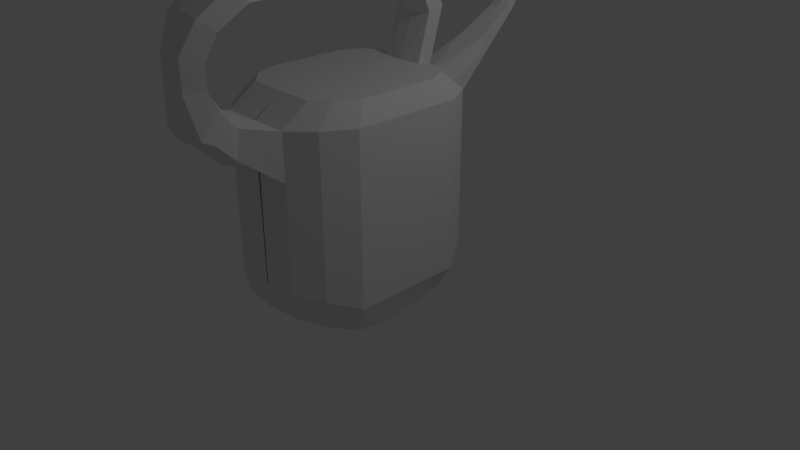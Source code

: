 # Source: wateringcan.blend  (saved by Blender 2.79.0; exported with 4.5.12 LTS)
import bpy
from mathutils import Matrix  # noqa: F401  (used for matrix-valued properties, if any)

bpy.ops.wm.read_factory_settings(use_empty=True)
scene = bpy.context.scene
scene.name = 'Scene'

# ---- collections
col_collection_1 = bpy.data.collections.new('Collection 1'); scene.collection.children.link(col_collection_1)

# ---- materials (node trees are filled in below, after node groups)
mat_material = bpy.data.materials.new('Material')
mat_material.alpha_threshold = 0.0
mat_material.use_transparent_shadow = False
mat_material.roughness = 0.5
mat_material.line_color = (0.0, 0.0, 0.0, 1.0)

# ---- material node trees

# ---- world
world_world = bpy.data.worlds.new('World'); scene.world = world_world
world_world.color = (0.05088, 0.05088, 0.05088)
world_world.use_sun_shadow = False
world_world.sun_shadow_jitter_overblur = 0.0
world_world.cycles.sampling_method = 'MANUAL'

# ---- cameras
cam_camera = bpy.data.cameras.new('Camera')
cam_camera.clip_end = 100.0
cam_camera.lens = 35.0
cam_camera.sensor_width = 32.0
cam_camera.sensor_height = 18.0
cam_camera.ortho_scale = 7.314
cam_camera.dof.focus_distance = 0.0
cam_camera.dof.aperture_fstop = 128.0

# ---- lights
light_lamp = bpy.data.lights.new('Lamp', 'POINT')
light_lamp.transmission_factor = 0.0
light_lamp.cutoff_distance = 30.0
light_lamp.energy = 100.0
light_lamp.shadow_buffer_clip_start = 1.001
light_lamp.shadow_soft_size = 0.1
light_lamp.shadow_maximum_resolution = 0.006
light_lamp.use_absolute_resolution = True

# ---- meshes
me_cube = bpy.data.meshes.new('Cube')
me_cube.from_pydata([(0.8012, 0.4945, -0.2786), (0.8208, -0.4874, -0.4349), (-0.006571, -0.4874, -0.4874), (-0.00657, 0.4874, -0.4874), (0.9682, 0.4874, 0.4874), (0.9682, -0.4874, 0.4874), (-0.006571, -0.4874, 0.4874), (-0.00657, 0.4874, 0.4874), (0.8002, 0.002944, -0.404), (0.4808, 0.4874, -0.4874), (0.9682, 0.4874, 0.0), (0.4808, -0.4874, -0.4874), (0.9682, -0.4874, 0.0), (-0.00657, 1.335e-07, -0.4874), (-0.006571, -0.4874, 0.0), (-0.00657, 0.4874, 0.0), (0.9682, -2.732e-07, 0.4874), (-0.006571, 7.54e-08, 0.4874), (0.9645, 0.4875, 1.61), (-0.006571, 1.044e-07, 0.0), (0.6601, -1.237, -0.246), (0.9682, -1.57e-07, 0.0), (0.4808, 4.635e-08, -0.4874), (0.8187, -0.8757, -0.3816), (-0.006571, -0.942, -0.4874), (0.9682, -0.942, 0.4874), (-0.006571, -0.942, 0.4874), (0.4808, -0.942, -0.4874), (0.9682, -0.942, -6.255e-08), (-0.006571, -0.942, -6.255e-08), (-0.006571, -1.573, -0.1089), (0.767, -1.317, 0.4948), (-0.006571, -1.573, 0.4874), (0.4808, -1.514, -0.1089), (0.767, -1.317, 0.1616), (-0.006571, -1.573, 0.2127), (0.4808, -1.573, 0.4874), (0.4808, -1.573, 0.2157), (0.7189, 0.8112, -0.06167), (-0.00657, 1.011, -0.1002), (0.7835, 0.8237, 0.4934), (-0.00657, 1.011, 0.4874), (0.4607, 0.9689, -0.02205), (0.7835, 0.8237, 0.1889), (-0.00657, 1.011, 8.382e-08), (0.4808, 1.011, 0.4874), (0.4808, 0.9785, 0.1553), (0.9645, -0.4872, 1.61), (-0.01029, -0.4872, 1.61), (-0.01029, 0.4875, 1.61), (0.9645, 0.0001446, 1.61), (0.0, 0.2932, 2.445), (0.0, -0.4235, 2.445), (-0.01029, 0.0001449, 1.61), (0.8279, -0.4235, 2.445), (0.9645, -0.9418, 1.61), (-0.01029, -0.9418, 1.61), (0.8279, 0.2932, 2.445), (0.7633, -1.317, 1.618), (-0.01029, -1.573, 1.61), (0.4771, -1.573, 1.61), (0.7798, 0.8239, 1.616), (-0.01029, 1.011, 1.61), (0.3824, 1.011, 1.744), (0.9631, 0.4876, 2.195), (0.9631, -0.4872, 2.195), (-0.01161, -0.4872, 2.195), (-0.01161, 0.4876, 2.195), (0.9631, 0.0001962, 2.195), (0.1716, 1.776, 2.508), (0.0, 1.761, 2.497), (-0.01161, 0.0001965, 2.195), (0.1757, 1.958, 2.375), (0.9631, -0.9418, 2.195), (-0.01161, -0.9418, 2.195), (0.0, 1.943, 2.365), (0.762, -1.317, 2.202), (-0.01161, -1.573, 2.195), (0.4758, -1.573, 2.195), (0.7784, 0.8239, 2.201), (-0.01161, 1.011, 2.195), (0.3635, 1.023, 2.126), (0.8279, -0.06514, 2.445), (0.4695, 0.2932, 2.445), (0.4695, -0.4235, 2.445), (0.0, -0.06514, 2.445), (0.4695, -0.06514, 2.445), (0.8279, -0.7577, 2.445), (0.0, -0.7577, 2.445), (0.4695, -0.7577, 2.445), (0.68, -1.034, 2.45), (0.0, -1.222, 2.445), (0.4695, -1.222, 2.445), (0.6921, 0.5405, 2.449), (0.0, 0.6781, 2.445), (0.4695, 0.6781, 2.445), (0.1303, 2.306, 2.812), (0.0, 2.273, 2.798), (0.1283, 2.458, 2.811), (0.0, 2.507, 2.789), (0.0, -2.043, 1.826), (0.2991, -2.026, 1.939), (0.0, -1.979, 2.406), (0.3033, -1.987, 2.284), (0.0, -2.327, 2.098), (0.3164, -2.258, 2.162), (0.0, -2.071, 2.533), (0.33, -2.105, 2.42), (0.0, -2.503, 2.221), (0.3234, -2.425, 2.254), (0.0, -2.153, 2.674), (0.3482, -2.218, 2.56), (0.0, -2.543, 2.739), (0.1806, -2.494, 2.709), (0.0, -2.19, 2.749), (0.2789, -2.276, 2.733), (0.0, -2.512, 3.139), (0.1683, -2.488, 3.082), (0.0, -2.17, 3.002), (0.285, -2.276, 3.004), (0.0, -2.331, 3.486), (0.26, -2.313, 3.43), (0.0, -2.001, 3.265), (0.3308, -2.137, 3.292), (0.0, -1.864, 3.749), (0.3345, -1.935, 3.713), (0.0, -1.642, 3.439), (0.4148, -1.808, 3.533), (0.0, -0.008391, 3.791), (0.4097, -0.04472, 3.745), (0.0, -0.1445, 3.495), (0.4471, -0.2403, 3.579), (0.0, 0.4411, 3.743), (0.3258, 0.417, 3.716), (0.0, 0.305, 3.448), (0.3632, 0.2214, 3.55), (0.0, 0.8426, 3.47), (0.2257, 0.8566, 3.448), (0.0, 0.5806, 3.278), (0.2631, 0.6051, 3.397), (0.0, 1.013, 3.011), (0.2275, 1.02, 3.06), (0.0, 0.7371, 2.986), (0.2639, 0.7648, 3.03), (0.0, 0.7618, 2.266), (0.2437, 0.7805, 2.292), (0.0, 0.4859, 2.241), (0.2802, 0.5258, 2.261), (0.0, 2.877, 3.552), (0.0, 2.844, 3.538), (0.0, 3.029, 3.551), (0.0, 3.079, 3.529)], [], [(22, 11, 2, 13), (5, 16, 50, 47), (21, 16, 5, 12), (2, 11, 27, 24), (19, 17, 7, 15), (15, 7, 41, 44), (32, 36, 60, 59), (4, 10, 43, 40), (0, 9, 42, 38), (13, 19, 15, 3), (2, 14, 19, 13), (14, 6, 17, 19), (1, 12, 28, 23), (14, 2, 24, 29), (31, 25, 55, 58), (8, 21, 12, 1), (0, 10, 21, 8), (10, 4, 16, 21), (40, 45, 63, 61), (16, 4, 18, 50), (36, 31, 58, 60), (9, 22, 13, 3), (0, 8, 22, 9), (8, 1, 11, 22), (28, 25, 31, 34), (25, 5, 47, 55), (23, 28, 34, 20), (41, 7, 49, 62), (6, 26, 56, 48), (6, 14, 29, 26), (11, 1, 23, 27), (12, 5, 25, 28), (37, 36, 32, 35), (33, 37, 35, 30), (20, 34, 37, 33), (34, 31, 36, 37), (29, 24, 30, 35), (27, 23, 20, 33), (26, 29, 35, 32), (24, 27, 33, 30), (46, 42, 39, 44), (45, 46, 44, 41), (40, 43, 46, 45), (43, 38, 42, 46), (10, 0, 38, 43), (9, 3, 39, 42), (7, 17, 53, 49), (3, 15, 44, 39), (81, 63, 72, 69), (18, 61, 79, 64), (47, 50, 68, 65), (56, 59, 77, 74), (53, 48, 66, 71), (60, 58, 76, 78), (60, 78, 103, 101), (48, 56, 74, 66), (50, 18, 64, 68), (62, 49, 67, 80), (17, 6, 48, 53), (45, 41, 62, 63), (4, 40, 61, 18), (26, 32, 59, 56), (67, 71, 85, 51), (76, 73, 87, 90), (79, 81, 95, 93), (73, 65, 54, 87), (81, 80, 94, 95), (64, 79, 93, 57), (65, 68, 82, 54), (74, 77, 91, 88), (71, 66, 52, 85), (78, 76, 90, 92), (55, 47, 65, 73), (61, 63, 81, 79), (58, 55, 73, 76), (49, 53, 71, 67), (86, 85, 52, 84), (51, 83, 95, 94), (54, 84, 89, 87), (82, 86, 84, 54), (57, 83, 86, 82), (83, 51, 85, 86), (89, 88, 91, 92), (87, 89, 92, 90), (84, 52, 88, 89), (83, 57, 93, 95), (80, 67, 51, 94), (68, 64, 57, 82), (66, 74, 88, 52), (77, 78, 92, 91), (70, 69, 96, 97), (63, 62, 75, 72), (62, 80, 70, 75), (80, 81, 69, 70), (98, 99, 151, 150), (75, 70, 97, 99), (72, 75, 99, 98), (69, 72, 98, 96), (100, 101, 105, 104), (78, 77, 102, 103), (77, 59, 100, 102), (59, 60, 101, 100), (107, 106, 110, 111), (102, 100, 104, 106), (103, 102, 106, 107), (101, 103, 107, 105), (108, 109, 113, 112), (105, 107, 111, 109), (104, 105, 109, 108), (106, 104, 108, 110), (112, 113, 117, 116), (110, 108, 112, 114), (111, 110, 114, 115), (109, 111, 115, 113), (119, 118, 122, 123), (114, 112, 116, 118), (115, 114, 118, 119), (113, 115, 119, 117), (120, 121, 125, 124), (117, 119, 123, 121), (116, 117, 121, 120), (118, 116, 120, 122), (126, 124, 128, 130), (122, 120, 124, 126), (123, 122, 126, 127), (121, 123, 127, 125), (131, 130, 134, 135), (127, 126, 130, 131), (125, 127, 131, 129), (124, 125, 129, 128), (132, 133, 137, 136), (129, 131, 135, 133), (128, 129, 133, 132), (130, 128, 132, 134), (139, 138, 142, 143), (134, 132, 136, 138), (135, 134, 138, 139), (133, 135, 139, 137), (140, 141, 145, 144), (137, 139, 143, 141), (136, 137, 141, 140), (138, 136, 140, 142), (144, 145, 147, 146), (142, 140, 144, 146), (143, 142, 146, 147), (141, 143, 147, 145), (150, 151, 149, 148), (96, 98, 150, 148), (97, 96, 148, 149), (99, 97, 149, 151)])
_uv = me_cube.uv_layers.new(name='UVMap')
_uv.uv.foreach_set('vector', [0.04306, 0.8823, 0.04306, 0.8226, 0.1023, 0.8216, 0.1023, 0.8813, 0.6361, 0.5469, 0.696, 0.5469, 0.696, 0.6853, 0.6361, 0.6852, 0.696, 0.4869, 0.696, 0.5469, 0.6361, 0.5469, 0.6361, 0.4868, 0.1023, 0.8216, 0.04306, 0.8226, 0.04306, 0.7669, 0.1023, 0.7659, 0.06885, 0.3392, 0.1286, 0.3345, 0.1333, 0.3944, 0.07357, 0.3991, 0.07357, 0.3991, 0.1333, 0.3944, 0.1384, 0.4587, 0.07863, 0.4635, 0.2007, 0.8951, 0.1413, 0.8954, 0.1415, 0.757, 0.2009, 0.7567, 0.7559, 0.547, 0.7559, 0.4869, 0.7966, 0.5111, 0.7966, 0.5486, 0.9039, 0.3371, 0.8649, 0.3611, 0.8505, 0.3041, 0.8858, 0.3102, 0.009112, 0.3439, 0.06885, 0.3392, 0.07357, 0.3991, 0.01383, 0.4038, 0.004397, 0.284, 0.06414, 0.2793, 0.06885, 0.3392, 0.009112, 0.3439, 0.06414, 0.2793, 0.1239, 0.2746, 0.1286, 0.3345, 0.06885, 0.3392, 0.6356, 0.4339, 0.6361, 0.4868, 0.5802, 0.4867, 0.5879, 0.4404, 0.06414, 0.2793, 0.004397, 0.284, 0.0, 0.2281, 0.05974, 0.2234, 0.5334, 0.5486, 0.5802, 0.5468, 0.5802, 0.6852, 0.5334, 0.687, 0.6958, 0.4378, 0.696, 0.4869, 0.6361, 0.4868, 0.6356, 0.4339, 0.7562, 0.4533, 0.7559, 0.4869, 0.696, 0.4869, 0.6958, 0.4378, 0.7559, 0.4869, 0.7559, 0.547, 0.696, 0.5469, 0.696, 0.4869, 0.8959, 0.2422, 0.8542, 0.2415, 0.8488, 0.08605, 0.9011, 0.1039, 0.696, 0.5469, 0.7559, 0.547, 0.7559, 0.6854, 0.696, 0.6853, 0.1413, 0.8954, 0.1023, 0.8939, 0.1024, 0.7555, 0.1415, 0.757, 0.04306, 0.9421, 0.04306, 0.8823, 0.1023, 0.8813, 0.1023, 0.941, 0.0001649, 0.9408, 0.002668, 0.8823, 0.04306, 0.8823, 0.04306, 0.9421, 0.002668, 0.8823, 0.0007636, 0.8226, 0.04306, 0.8226, 0.04306, 0.8823, 0.5802, 0.4867, 0.5802, 0.5468, 0.5334, 0.5486, 0.5334, 0.5075, 0.5802, 0.5468, 0.6361, 0.5469, 0.6361, 0.6852, 0.5802, 0.6852, 0.5879, 0.4404, 0.5802, 0.4867, 0.5334, 0.5075, 0.5429, 0.4578, 0.1384, 0.4587, 0.1333, 0.3944, 0.2709, 0.3835, 0.276, 0.4479, 0.1239, 0.2746, 0.1195, 0.2187, 0.2571, 0.2078, 0.2615, 0.2637, 0.1239, 0.2746, 0.06414, 0.2793, 0.05974, 0.2234, 0.1195, 0.2187, 0.04306, 0.8226, 0.0007636, 0.8226, 0.0, 0.7743, 0.04306, 0.7669, 0.6361, 0.4868, 0.6361, 0.5469, 0.5802, 0.5468, 0.5802, 0.4867, 0.1414, 0.9289, 0.1413, 0.8954, 0.2007, 0.8951, 0.2008, 0.9289, 0.1405, 0.9687, 0.1414, 0.9289, 0.2008, 0.9289, 0.2009, 0.9686, 0.1142, 0.9849, 0.1024, 0.9349, 0.1414, 0.9289, 0.1405, 0.9687, 0.1024, 0.9349, 0.1023, 0.8939, 0.1413, 0.8954, 0.1414, 0.9289, 0.05974, 0.2234, 0.0, 0.2281, 0.04029, 0.1469, 0.0797, 0.1438, 0.04306, 0.7669, 0.0, 0.7743, 0.01669, 0.7278, 0.03586, 0.6917, 0.1195, 0.2187, 0.05974, 0.2234, 0.0797, 0.1438, 0.1134, 0.1411, 0.1023, 0.7659, 0.04306, 0.7669, 0.03586, 0.6917, 0.09507, 0.6834, 0.8535, 0.2823, 0.8505, 0.3041, 0.7931, 0.3112, 0.7937, 0.2988, 0.8542, 0.2415, 0.8535, 0.2823, 0.7937, 0.2988, 0.7961, 0.2388, 0.8959, 0.2422, 0.8943, 0.2797, 0.8535, 0.2823, 0.8542, 0.2415, 0.8943, 0.2797, 0.8858, 0.3102, 0.8505, 0.3041, 0.8535, 0.2823, 0.7559, 0.4869, 0.7562, 0.4533, 0.7948, 0.4805, 0.7966, 0.5111, 0.04306, 0.9421, 0.1023, 0.941, 0.0949, 1.0, 0.03665, 0.9948, 0.1333, 0.3944, 0.1286, 0.3345, 0.2662, 0.3236, 0.2709, 0.3835, 0.01383, 0.4038, 0.07357, 0.3991, 0.07863, 0.4635, 0.06635, 0.4644, 1.0, 0.3031, 0.9638, 0.3333, 0.9545, 0.1933, 0.9811, 0.201, 0.7559, 0.6854, 0.7966, 0.687, 0.7966, 0.759, 0.7559, 0.7574, 0.6361, 0.6852, 0.696, 0.6853, 0.696, 0.7573, 0.6361, 0.7573, 0.2571, 0.2078, 0.251, 0.1302, 0.3226, 0.1246, 0.3287, 0.2021, 0.2662, 0.3236, 0.2615, 0.2637, 0.3331, 0.258, 0.3379, 0.3179, 0.1415, 0.757, 0.1024, 0.7555, 0.1024, 0.6834, 0.1415, 0.6849, 0.5334, 0.3216, 0.6052, 0.3204, 0.6178, 0.3719, 0.5755, 0.3773, 0.2615, 0.2637, 0.2571, 0.2078, 0.3287, 0.2021, 0.3331, 0.258, 0.696, 0.6853, 0.7559, 0.6854, 0.7559, 0.7574, 0.696, 0.7573, 0.276, 0.4479, 0.2709, 0.3835, 0.3426, 0.3779, 0.3476, 0.4422, 0.1286, 0.3345, 0.1239, 0.2746, 0.2615, 0.2637, 0.2662, 0.3236, 0.8542, 0.2415, 0.7961, 0.2388, 0.8014, 0.1005, 0.8488, 0.08605, 0.7559, 0.547, 0.7966, 0.5486, 0.7966, 0.687, 0.7559, 0.6854, 0.1195, 0.2187, 0.1134, 0.1411, 0.251, 0.1302, 0.2571, 0.2078, 0.3426, 0.3779, 0.3379, 0.3179, 0.3679, 0.3075, 0.3713, 0.3515, 0.5334, 0.759, 0.5802, 0.7572, 0.6024, 0.7886, 0.568, 0.7899, 0.9039, 0.03187, 0.8482, 0.03892, 0.8727, 0.0, 0.9034, 0.0005537, 0.5802, 0.7572, 0.6361, 0.7573, 0.6435, 0.7887, 0.6024, 0.7886, 0.8523, 0.595, 0.8986, 0.5961, 0.8983, 0.6361, 0.8406, 0.6361, 0.7559, 0.7574, 0.7966, 0.759, 0.7615, 0.79, 0.7316, 0.7888, 0.6361, 0.7573, 0.696, 0.7573, 0.6875, 0.7887, 0.6435, 0.7887, 0.3287, 0.2021, 0.3226, 0.1246, 0.3567, 0.1653, 0.3612, 0.2223, 0.3379, 0.3179, 0.3331, 0.258, 0.3644, 0.2634, 0.3679, 0.3075, 0.8394, 0.9146, 0.8041, 0.8831, 0.8151, 0.8471, 0.841, 0.8703, 0.5802, 0.6852, 0.6361, 0.6852, 0.6361, 0.7573, 0.5802, 0.7572, 0.9011, 0.1039, 0.8488, 0.08605, 0.8482, 0.03892, 0.9039, 0.03187, 0.5334, 0.687, 0.5802, 0.6852, 0.5802, 0.7572, 0.5334, 0.759, 0.2709, 0.3835, 0.2662, 0.3236, 0.3379, 0.3179, 0.3426, 0.3779, 0.8407, 0.7277, 0.8984, 0.7277, 0.8985, 0.7718, 0.8408, 0.7719, 0.8984, 0.6835, 0.8407, 0.6836, 0.8406, 0.6361, 0.8983, 0.6361, 0.7968, 0.7719, 0.8408, 0.7719, 0.8409, 0.8131, 0.7969, 0.8131, 0.7967, 0.7278, 0.8407, 0.7277, 0.8408, 0.7719, 0.7968, 0.7719, 0.7966, 0.6836, 0.8407, 0.6836, 0.8407, 0.7277, 0.7967, 0.7278, 0.8407, 0.6836, 0.8984, 0.6835, 0.8984, 0.7277, 0.8407, 0.7277, 0.8409, 0.8131, 0.8986, 0.813, 0.8987, 0.8702, 0.841, 0.8703, 0.7969, 0.8131, 0.8409, 0.8131, 0.841, 0.8703, 0.8151, 0.8471, 0.8408, 0.7719, 0.8985, 0.7718, 0.8986, 0.813, 0.8409, 0.8131, 0.8407, 0.6836, 0.7966, 0.6836, 0.8133, 0.6531, 0.8406, 0.6361, 0.3476, 0.4422, 0.3426, 0.3779, 0.3713, 0.3515, 0.3751, 0.3989, 0.696, 0.7573, 0.7559, 0.7574, 0.7316, 0.7888, 0.6875, 0.7887, 0.3331, 0.258, 0.3287, 0.2021, 0.3612, 0.2223, 0.3644, 0.2634, 0.8993, 0.9146, 0.8394, 0.9146, 0.841, 0.8703, 0.8987, 0.8702, 0.8982, 0.5024, 0.8772, 0.5005, 0.8833, 0.4339, 0.8993, 0.438, 0.2511, 0.8514, 0.2009, 0.8514, 0.2145, 0.7471, 0.2359, 0.7445, 0.276, 0.4479, 0.3476, 0.4422, 0.392, 0.5314, 0.3775, 0.5551, 0.8986, 0.5961, 0.8523, 0.595, 0.8772, 0.5005, 0.8982, 0.5024, 0.4851, 0.7792, 0.4684, 0.7761, 0.4827, 0.6856, 0.4851, 0.6834, 0.3775, 0.5551, 0.392, 0.5314, 0.4338, 0.5915, 0.435, 0.6204, 0.2359, 0.7445, 0.2145, 0.7471, 0.2213, 0.6834, 0.2374, 0.6891, 0.9811, 0.201, 0.9545, 0.1933, 0.9592, 0.1116, 0.9708, 0.1264, 0.306, 0.7451, 0.2675, 0.7458, 0.2617, 0.7143, 0.3015, 0.7067, 0.8394, 0.9146, 0.8993, 0.9146, 0.8988, 0.9637, 0.861, 0.9653, 0.3226, 0.1246, 0.251, 0.1302, 0.2729, 0.07029, 0.3447, 0.07258, 0.3103, 0.8057, 0.2511, 0.8057, 0.2675, 0.7458, 0.306, 0.7451, 0.3565, 0.7005, 0.397, 0.7142, 0.3946, 0.7318, 0.3511, 0.7179, 0.3447, 0.07258, 0.2729, 0.07029, 0.3035, 0.03283, 0.3593, 0.06005, 0.3631, 0.6834, 0.3996, 0.6984, 0.397, 0.7142, 0.3565, 0.7005, 0.5755, 0.3773, 0.6178, 0.3719, 0.6346, 0.3861, 0.6032, 0.4054, 0.3511, 0.8399, 0.3103, 0.8361, 0.3283, 0.78, 0.3511, 0.7762, 0.6032, 0.4054, 0.6346, 0.3861, 0.6519, 0.3996, 0.6149, 0.4259, 0.3015, 0.7067, 0.2617, 0.7143, 0.2595, 0.6924, 0.2996, 0.6834, 0.3593, 0.06005, 0.3035, 0.03283, 0.3169, 0.01002, 0.3758, 0.04855, 0.3511, 0.7762, 0.3283, 0.78, 0.3292, 0.734, 0.35, 0.7267, 0.3758, 0.04855, 0.3169, 0.01002, 0.38, 0.0, 0.3847, 0.04331, 0.3511, 0.7179, 0.3946, 0.7318, 0.3936, 0.7411, 0.3577, 0.7394, 0.6149, 0.4259, 0.6519, 0.3996, 0.6736, 0.4067, 0.6715, 0.4339, 0.3572, 0.7728, 0.3943, 0.7722, 0.3996, 0.8043, 0.3561, 0.808, 0.3847, 0.04331, 0.38, 0.0, 0.4294, 8.996e-06, 0.4158, 0.04329, 0.3577, 0.7394, 0.3936, 0.7411, 0.3943, 0.7722, 0.3572, 0.7728, 0.6715, 0.4339, 0.6736, 0.4067, 0.7068, 0.4061, 0.7174, 0.4325, 0.9535, 0.3926, 0.9213, 0.3907, 0.9132, 0.3429, 0.9545, 0.3339, 0.7174, 0.4325, 0.7068, 0.4061, 0.7418, 0.3882, 0.7594, 0.4099, 0.35, 0.7267, 0.3292, 0.734, 0.3148, 0.6907, 0.3467, 0.6834, 0.4158, 0.04329, 0.4294, 8.996e-06, 0.4736, 0.01888, 0.4497, 0.06161, 0.4746, 0.104, 0.5104, 0.07375, 0.5334, 0.3014, 0.4959, 0.2875, 0.4497, 0.06161, 0.4736, 0.01888, 0.5104, 0.07375, 0.4746, 0.104, 0.9187, 0.4339, 0.9594, 0.4503, 0.9561, 0.4919, 0.9039, 0.4711, 0.7594, 0.4099, 0.7418, 0.3882, 0.7704, 0.3469, 0.7931, 0.3625, 0.8993, 0.6627, 0.9552, 0.6746, 0.9561, 0.7304, 0.91, 0.7195, 0.9039, 0.4711, 0.9561, 0.4919, 0.9552, 0.6746, 0.8993, 0.6627, 0.7931, 0.3625, 0.7704, 0.3469, 0.773, 0.1535, 0.7931, 0.1292, 0.9545, 0.3339, 0.9132, 0.3429, 0.9039, 0.1098, 0.9545, 0.1051, 0.9542, 0.04994, 0.9141, 0.05302, 0.9253, 0.0, 0.9531, 0.001639, 0.7931, 0.1292, 0.773, 0.1535, 0.7689, 0.09692, 0.7891, 0.0726, 0.9545, 0.1051, 0.9039, 0.1098, 0.9141, 0.05302, 0.9542, 0.04994, 0.4959, 0.2875, 0.5334, 0.3014, 0.532, 0.3571, 0.4944, 0.3433, 0.4028, 0.6834, 0.4351, 0.6985, 0.4322, 0.7339, 0.3996, 0.7282, 0.4944, 0.3433, 0.532, 0.3571, 0.5024, 0.4091, 0.4762, 0.3788, 0.91, 0.7195, 0.9561, 0.7304, 0.9594, 0.7664, 0.9252, 0.7684, 0.7891, 0.0726, 0.7689, 0.09692, 0.7498, 0.05027, 0.7557, 0.01931, 0.4351, 0.7402, 0.4622, 0.7351, 0.4684, 0.8296, 0.4398, 0.8317, 0.7557, 0.01931, 0.7498, 0.05027, 0.7044, 0.03133, 0.7078, 0.0, 0.442, 0.6834, 0.4684, 0.6872, 0.4622, 0.7351, 0.4351, 0.7402, 0.4762, 0.3788, 0.5024, 0.4091, 0.4477, 0.4345, 0.442, 0.4009, 0.5182, 0.7833, 0.5168, 0.8136, 0.486, 0.8136, 0.4851, 0.7787, 0.442, 0.4009, 0.4477, 0.4345, 0.354, 0.4109, 0.3483, 0.3772, 0.3996, 0.7282, 0.4322, 0.7339, 0.4351, 0.8266, 0.4004, 0.8238, 0.7078, 0.0, 0.7044, 0.03133, 0.6103, 0.06229, 0.6138, 0.03096, 0.5334, 0.6772, 0.5312, 0.6834, 0.53, 0.6546, 0.532, 0.6585, 0.9708, 0.1264, 0.9592, 0.1116, 0.9884, 0.0, 1.0, 0.01475, 0.5012, 0.7787, 0.4851, 0.7754, 0.5009, 0.6834, 0.5012, 0.6852, 0.435, 0.6204, 0.4338, 0.5915, 0.53, 0.6546, 0.5312, 0.6834])
me_cube.materials.append(mat_material)
me_cube.use_remesh_preserve_volume = False
me_cube.use_remesh_preserve_attributes = False
me_cube.use_mirror_vertex_groups = False
me_cube.update()

# ---- objects
ob_cube = bpy.data.objects.new('Cube', me_cube)
ob_lamp = bpy.data.objects.new('Lamp', light_lamp)
ob_camera = bpy.data.objects.new('Camera', cam_camera)

# ---- transforms, parenting, visibility, modifiers, constraints
ob_cube.location = (0.0, 0.0, 0.0)
ob_cube.lock_rotations_4d = False
ob_cube.empty_display_type = 'ARROWS'
ob_cube.lineart.crease_threshold = 0.0
_m = ob_cube.modifiers.new('Mirror', 'MIRROR')
_m.use_clip = True
ob_lamp.location = (4.076, 1.005, 5.904)
ob_lamp.rotation_euler = (0.6503, 0.05522, 1.866)
ob_lamp.lock_rotations_4d = False
ob_lamp.empty_display_type = 'ARROWS'
ob_lamp.color = (0.0, 0.0, 0.0, 0.0)
ob_lamp.lineart.crease_threshold = 0.0
ob_camera.location = (7.481, -6.508, 5.344)
ob_camera.rotation_euler = (1.109, 0.0, 0.8149)
ob_camera.lock_rotations_4d = False
ob_camera.empty_display_type = 'ARROWS'
ob_camera.color = (0.0, 0.0, 0.0, 0.0)
ob_camera.display_type = 'WIRE'
ob_camera.lineart.crease_threshold = 0.0

# ---- collection membership
col_collection_1.objects.link(ob_cube)
col_collection_1.objects.link(ob_lamp)
col_collection_1.objects.link(ob_camera)

# ---- scene / render settings (as saved in the file)
scene.camera = ob_camera
scene.frame_start = 1; scene.frame_end = 250; scene.frame_set(40)
scene.render.engine = 'BLENDER_EEVEE_NEXT'
scene.render.resolution_percentage = 50
scene.render.dither_intensity = 0.0
scene.cycles.use_denoising = False
scene.cycles.samples = 128
scene.cycles.sampling_pattern = 'TABULATED_SOBOL'
scene.cycles.use_adaptive_sampling = False
scene.cycles.use_light_tree = False
scene.cycles.blur_glossy = 0.0
scene.cycles.sample_clamp_indirect = 0.0
scene.view_settings.view_transform = 'Standard'
bpy.context.view_layer.update()

